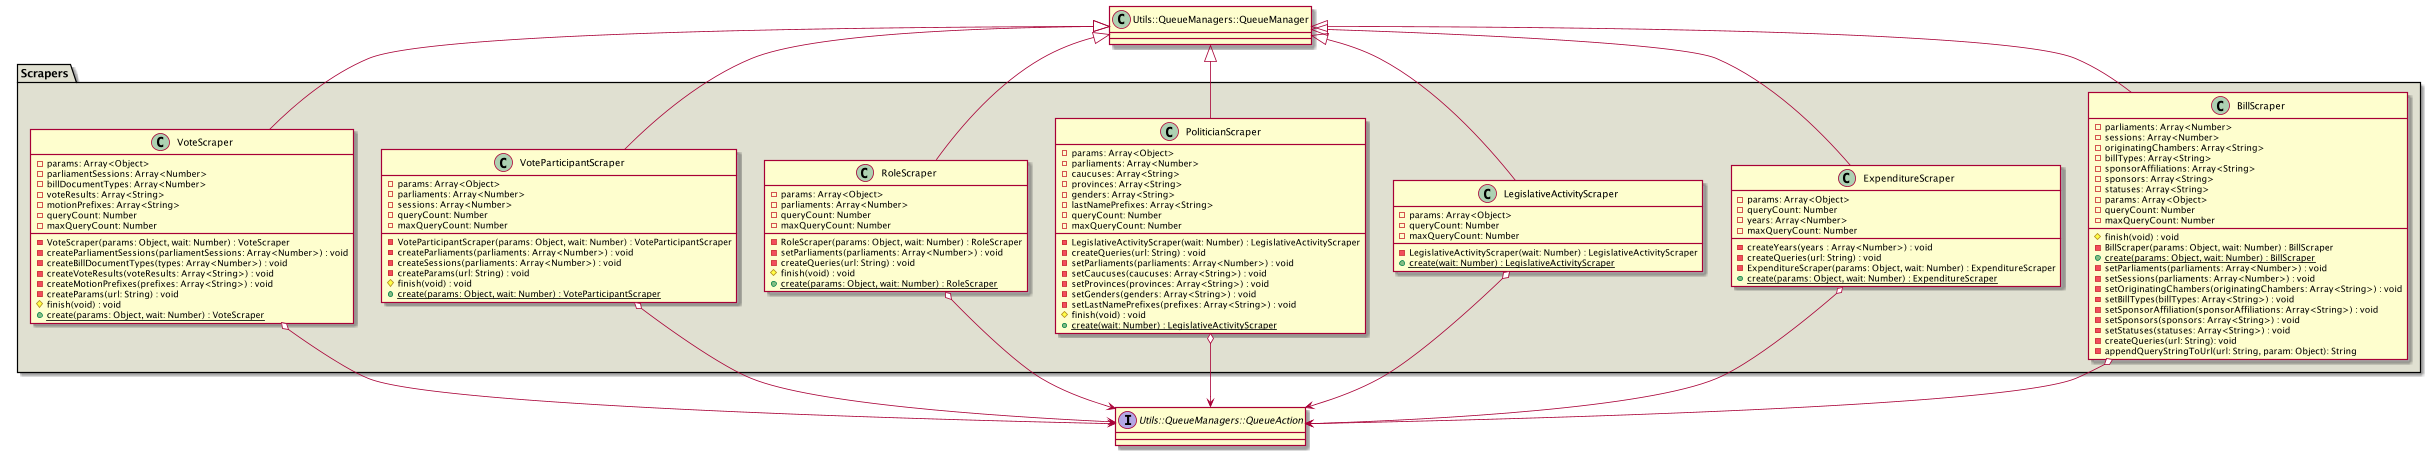

The diagram above was rendered by PlantUML. Its source (embedded in the PNG):
@startuml
interface Utils::QueueManagers::QueueAction {}
class Utils::QueueManagers::QueueManager

package Scrapers #e0e0d1 {
    class BillScraper extends Utils::QueueManagers::QueueManager {
        - parliaments: Array<Number>
        - sessions: Array<Number>
        - originatingChambers: Array<String>
        - billTypes: Array<String>
        - sponsorAffiliations: Array<String>
        - sponsors: Array<String>
        - statuses: Array<String>
        - params: Array<Object>
        - queryCount: Number
        - maxQueryCount: Number
        # finish(void) : void
        - BillScraper(params: Object, wait: Number) : BillScraper
        {static} + create(params: Object, wait: Number) : BillScraper
        - setParliaments(parliaments: Array<Number>) : void
        - setSessions(parliaments: Array<Number>) : void
        - setOriginatingChambers(originatingChambers: Array<String>) : void
        - setBillTypes(billTypes: Array<String>) : void
        - setSponsorAffiliation(sponsorAffiliations: Array<String>) : void
        - setSponsors(sponsors: Array<String>) : void
        - setStatuses(statuses: Array<String>) : void
        - createQueries(url: String): void
        - appendQueryStringToUrl(url: String, param: Object): String
    }
    BillScraper o--> Utils::QueueManagers::QueueAction

    class ExpenditureScraper extends Utils::QueueManagers::QueueManager {
        - params: Array<Object>
        - queryCount: Number
        - years: Array<Number>
        - maxQueryCount: Number
        - createYears(years : Array<Number>) : void
        - createQueries(url: String) : void
        - ExpenditureScraper(params: Object, wait: Number) : ExpenditureScraper
        {static} + create(params: Object, wait: Number) : ExpenditureScraper
    }
    ExpenditureScraper o--> Utils::QueueManagers::QueueAction

    class LegislativeActivityScraper extends Utils::QueueManagers::QueueManager{
        - params: Array<Object>
        - queryCount: Number
        - maxQueryCount: Number
        - LegislativeActivityScraper(wait: Number) : LegislativeActivityScraper
        {static} + create(wait: Number) : LegislativeActivityScraper
    }
    LegislativeActivityScraper o--> Utils::QueueManagers::QueueAction

    class PoliticianScraper extends Utils::QueueManagers::QueueManager {
        - params: Array<Object>
        - parliaments: Array<Number>
        - caucuses: Array<String>
        - provinces: Array<String>
        - genders: Array<String>
        - lastNamePrefixes: Array<String>
        - queryCount: Number
        - maxQueryCount: Number
        - LegislativeActivityScraper(wait: Number) : LegislativeActivityScraper
        - createQueries(url: String) : void
        - setParliaments(parliaments: Array<Number>) : void
        - setCaucuses(caucuses: Array<String>) : void
        - setProvinces(provinces: Array<String>) : void
        - setGenders(genders: Array<String>) : void
        - setLastNamePrefixes(prefixes: Array<String>) : void
        # finish(void) : void
        {static} + create(wait: Number) : LegislativeActivityScraper
    }
    PoliticianScraper o--> Utils::QueueManagers::QueueAction

    class RoleScraper extends Utils::QueueManagers::QueueManager {
        - params: Array<Object>
        - parliaments: Array<Number>
        - queryCount: Number
        - maxQueryCount: Number
        - RoleScraper(params: Object, wait: Number) : RoleScraper
        - setParliaments(parliaments: Array<Number>) : void
        - createQueries(url: String) : void
        # finish(void) : void
        {static} + create(params: Object, wait: Number) : RoleScraper
    }
    RoleScraper o--> Utils::QueueManagers::QueueAction

    class VoteParticipantScraper extends Utils::QueueManagers::QueueManager {
        - params: Array<Object>
        - parliaments: Array<Number>
        - sessions: Array<Number>
        - queryCount: Number
        - maxQueryCount: Number
        - VoteParticipantScraper(params: Object, wait: Number) : VoteParticipantScraper
        - createParliaments(parliaments: Array<Number>) : void
        - createSessions(parliaments: Array<Number>) : void
        - createParams(url: String) : void
        # finish(void) : void
        {static} + create(params: Object, wait: Number) : VoteParticipantScraper

    }
    VoteParticipantScraper o--> Utils::QueueManagers::QueueAction

    class VoteScraper extends Utils::QueueManagers::QueueManager {
        - params: Array<Object>
        - parliamentSessions: Array<Number>
        - billDocumentTypes: Array<Number>
        - voteResults: Array<String>
        - motionPrefixes: Array<String>
        - queryCount: Number
        - maxQueryCount: Number
        - VoteScraper(params: Object, wait: Number) : VoteScraper
        - createParliamentSessions(parliamentSessions: Array<Number>) : void
        - createBillDocumentTypes(types: Array<Number>) : void
        - createVoteResults(voteResults: Array<String>) : void
        - createMotionPrefixes(prefixes: Array<String>) : void
        - createParams(url: String) : void
        # finish(void) : void
        {static} + create(params: Object, wait: Number) : VoteScraper
    }
    VoteScraper o--> Utils::QueueManagers::QueueAction
}

@enduml